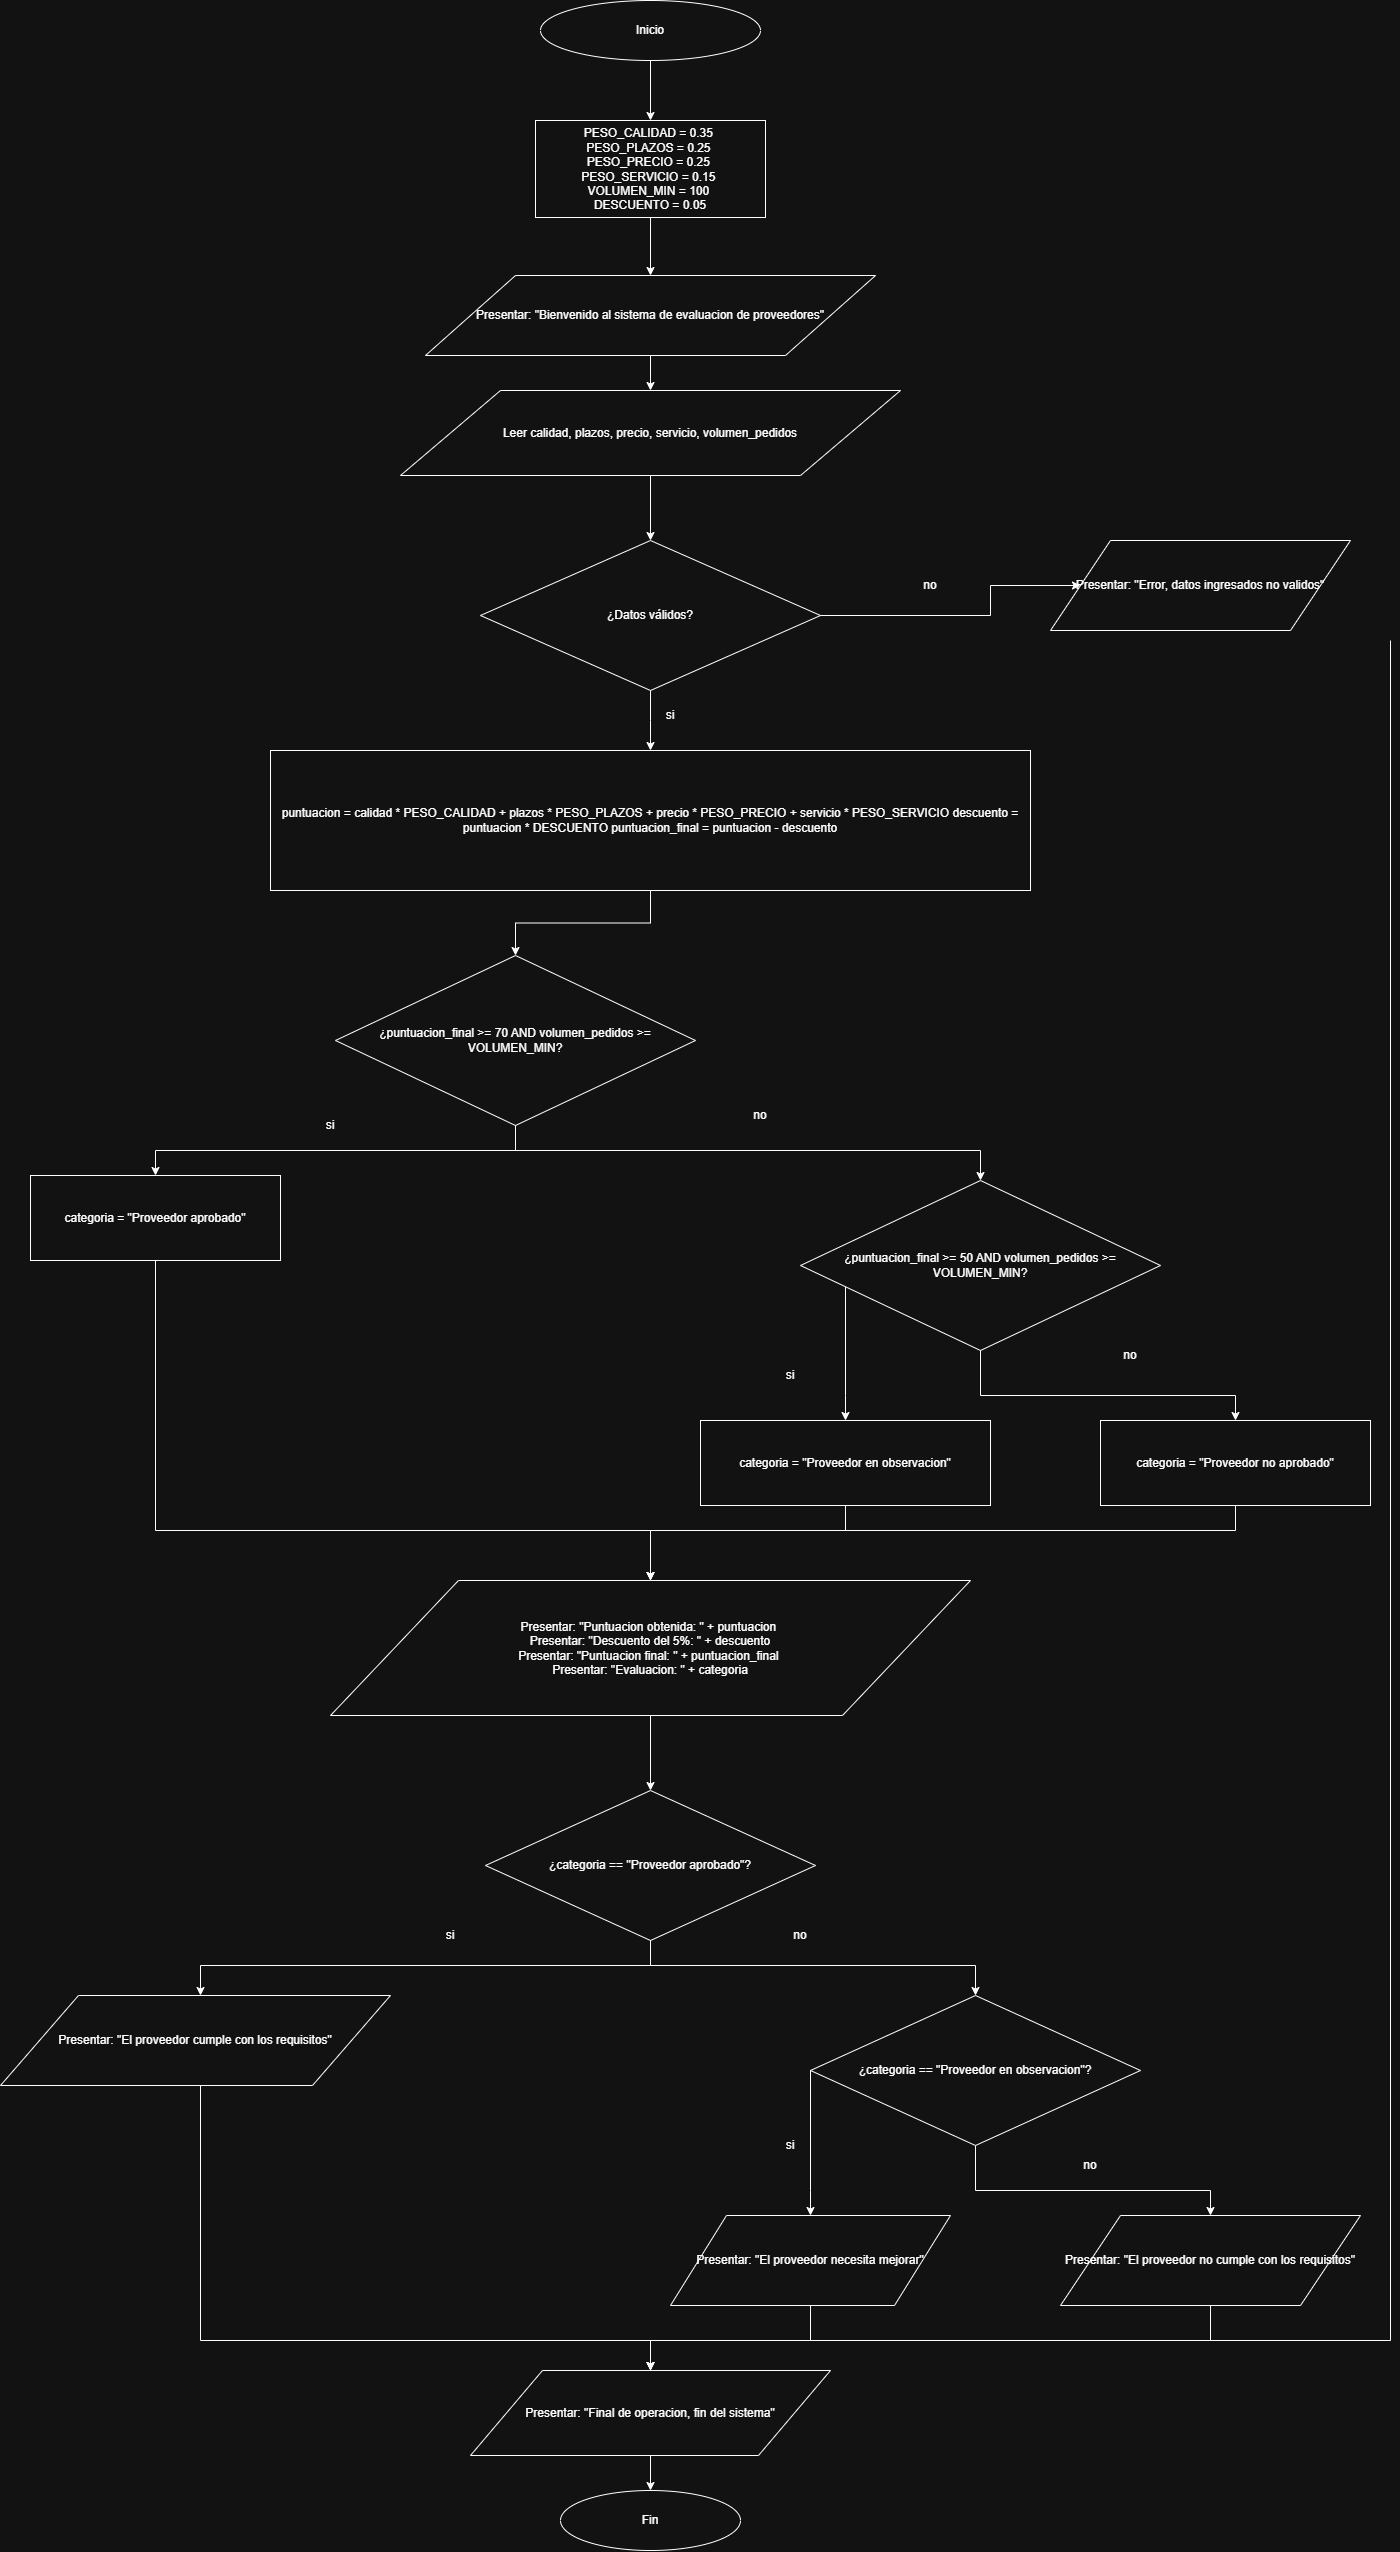

The diagram above was exported from draw.io. Its source (the exported page's mxGraphModel, read from the mxfile embedded in the PNG):
<mxGraphModel dx="2205" dy="1146" grid="1" gridSize="10" guides="1" tooltips="1" connect="1" arrows="1" fold="1" page="1" pageScale="1" pageWidth="827" pageHeight="1169" math="0" shadow="0">
  <root>
    <mxCell id="0" />
    <mxCell id="1" parent="0" />
    <mxCell id="kIiokno9g1vQExIzd8u9-45" parent="1" style="ellipse;html=1;align=center;verticalAlign=middle;whiteSpace=wrap;" value="Inicio" vertex="1">
      <mxGeometry height="60" width="220" x="540" y="10" as="geometry" />
    </mxCell>
    <mxCell id="kIiokno9g1vQExIzd8u9-46" parent="1" style="html=1;align=center;verticalAlign=middle;whiteSpace=wrap;" value="PESO_CALIDAD = 0.35&amp;nbsp;&lt;div&gt;PESO_PLAZOS = 0.25&amp;nbsp;&lt;/div&gt;&lt;div&gt;PESO_PRECIO = 0.25&amp;nbsp;&lt;/div&gt;&lt;div&gt;PESO_SERVICIO = 0.15&amp;nbsp;&lt;/div&gt;&lt;div&gt;VOLUMEN_MIN = 100&amp;nbsp;&lt;/div&gt;&lt;div&gt;DESCUENTO = 0.05&lt;/div&gt;" vertex="1">
      <mxGeometry height="97" width="230" x="535" y="130" as="geometry" />
    </mxCell>
    <mxCell id="kIiokno9g1vQExIzd8u9-47" parent="1" style="shape=parallelogram;perimeter=parallelogramPerimeter;html=1;align=center;verticalAlign=middle;whiteSpace=wrap;" value="Presentar: &quot;Bienvenido al sistema de evaluacion de proveedores&quot;" vertex="1">
      <mxGeometry height="80" width="450" x="425" y="285" as="geometry" />
    </mxCell>
    <mxCell id="kIiokno9g1vQExIzd8u9-48" parent="1" style="shape=parallelogram;perimeter=parallelogramPerimeter;html=1;align=center;verticalAlign=middle;whiteSpace=wrap;" value="Leer calidad, plazos, precio, servicio, volumen_pedidos" vertex="1">
      <mxGeometry height="85" width="500" x="400" y="400" as="geometry" />
    </mxCell>
    <mxCell id="kIiokno9g1vQExIzd8u9-49" parent="1" style="rhombus;html=1;align=center;verticalAlign=middle;whiteSpace=wrap;" value="¿Datos válidos?" vertex="1">
      <mxGeometry height="150" width="340" x="480" y="550" as="geometry" />
    </mxCell>
    <mxCell id="kIiokno9g1vQExIzd8u9-50" parent="1" style="html=1;align=center;verticalAlign=middle;whiteSpace=wrap;" value="puntuacion = calidad * PESO_CALIDAD + plazos * PESO_PLAZOS + precio * PESO_PRECIO + servicio * PESO_SERVICIO descuento = puntuacion * DESCUENTO puntuacion_final = puntuacion - descuento" vertex="1">
      <mxGeometry height="140" width="760" x="270" y="760" as="geometry" />
    </mxCell>
    <mxCell id="kIiokno9g1vQExIzd8u9-51" parent="1" style="rhombus;html=1;align=center;verticalAlign=middle;whiteSpace=wrap;" value="¿puntuacion_final &gt;= 70 AND volumen_pedidos &gt;= VOLUMEN_MIN?" vertex="1">
      <mxGeometry height="170" width="360" x="335" y="965" as="geometry" />
    </mxCell>
    <mxCell id="kIiokno9g1vQExIzd8u9-52" parent="1" style="html=1;align=center;verticalAlign=middle;whiteSpace=wrap;" value="categoria = &quot;Proveedor aprobado&quot;" vertex="1">
      <mxGeometry height="85" width="250" x="30" y="1185" as="geometry" />
    </mxCell>
    <mxCell id="kIiokno9g1vQExIzd8u9-53" parent="1" style="rhombus;html=1;align=center;verticalAlign=middle;whiteSpace=wrap;" value="¿puntuacion_final &gt;= 50 AND volumen_pedidos &gt;= VOLUMEN_MIN?" vertex="1">
      <mxGeometry height="170" width="360" x="800" y="1190" as="geometry" />
    </mxCell>
    <mxCell id="kIiokno9g1vQExIzd8u9-54" parent="1" style="html=1;align=center;verticalAlign=middle;whiteSpace=wrap;" value="categoria = &quot;Proveedor en observacion&quot;" vertex="1">
      <mxGeometry height="85" width="290" x="700" y="1430" as="geometry" />
    </mxCell>
    <mxCell id="kIiokno9g1vQExIzd8u9-55" parent="1" style="html=1;align=center;verticalAlign=middle;whiteSpace=wrap;" value="categoria = &quot;Proveedor no aprobado&quot;" vertex="1">
      <mxGeometry height="85" width="270" x="1100" y="1430" as="geometry" />
    </mxCell>
    <mxCell id="kIiokno9g1vQExIzd8u9-56" parent="1" style="shape=parallelogram;perimeter=parallelogramPerimeter;html=1;align=center;verticalAlign=middle;whiteSpace=wrap;" value="Presentar: &quot;Puntuacion obtenida: &quot; + puntuacion&amp;nbsp;&lt;div&gt;Presentar: &quot;Descuento del 5%: &quot; + descuento&lt;/div&gt;&lt;div&gt;Presentar: &quot;Puntuacion final: &quot; + puntuacion_final&amp;nbsp;&lt;/div&gt;&lt;div&gt;Presentar: &quot;Evaluacion: &quot; + categoria&lt;/div&gt;" vertex="1">
      <mxGeometry height="135" width="640" x="330" y="1590" as="geometry" />
    </mxCell>
    <mxCell id="kIiokno9g1vQExIzd8u9-57" parent="1" style="rhombus;html=1;align=center;verticalAlign=middle;whiteSpace=wrap;" value="¿categoria == &quot;Proveedor aprobado&quot;?" vertex="1">
      <mxGeometry height="150" width="330" x="485" y="1800" as="geometry" />
    </mxCell>
    <mxCell id="kIiokno9g1vQExIzd8u9-58" parent="1" style="shape=parallelogram;perimeter=parallelogramPerimeter;html=1;align=center;verticalAlign=middle;whiteSpace=wrap;" value="Presentar: &quot;El proveedor cumple con los requisitos&quot;" vertex="1">
      <mxGeometry height="90" width="390" y="2005" as="geometry" />
    </mxCell>
    <mxCell id="kIiokno9g1vQExIzd8u9-59" parent="1" style="rhombus;html=1;align=center;verticalAlign=middle;whiteSpace=wrap;" value="¿categoria == &quot;Proveedor en observacion&quot;?" vertex="1">
      <mxGeometry height="150" width="330" x="810" y="2005" as="geometry" />
    </mxCell>
    <mxCell id="kIiokno9g1vQExIzd8u9-60" parent="1" style="shape=parallelogram;perimeter=parallelogramPerimeter;html=1;align=center;verticalAlign=middle;whiteSpace=wrap;" value="Presentar: &quot;El proveedor necesita mejorar&quot;" vertex="1">
      <mxGeometry height="90" width="280" x="670" y="2225" as="geometry" />
    </mxCell>
    <mxCell id="kIiokno9g1vQExIzd8u9-61" parent="1" style="shape=parallelogram;perimeter=parallelogramPerimeter;html=1;align=center;verticalAlign=middle;whiteSpace=wrap;" value="Presentar: &quot;El proveedor no cumple con los requisitos&quot;" vertex="1">
      <mxGeometry height="90" width="300" x="1060" y="2225" as="geometry" />
    </mxCell>
    <mxCell id="kIiokno9g1vQExIzd8u9-62" parent="1" style="shape=parallelogram;perimeter=parallelogramPerimeter;html=1;align=center;verticalAlign=middle;whiteSpace=wrap;" value="Presentar: &quot;Error, datos ingresados no validos&quot;" vertex="1">
      <mxGeometry height="90" width="300" x="1050" y="550" as="geometry" />
    </mxCell>
    <mxCell id="kIiokno9g1vQExIzd8u9-63" parent="1" style="shape=parallelogram;perimeter=parallelogramPerimeter;html=1;align=center;verticalAlign=middle;whiteSpace=wrap;" value="Presentar: &quot;Final de operacion, fin del sistema&quot;" vertex="1">
      <mxGeometry height="85" width="360" x="470" y="2380" as="geometry" />
    </mxCell>
    <mxCell id="kIiokno9g1vQExIzd8u9-64" parent="1" style="ellipse;html=1;align=center;verticalAlign=middle;whiteSpace=wrap;" value="Fin" vertex="1">
      <mxGeometry height="60" width="180" x="560" y="2500" as="geometry" />
    </mxCell>
    <mxCell id="kIiokno9g1vQExIzd8u9-65" edge="1" parent="1" source="kIiokno9g1vQExIzd8u9-45" style="edgeStyle=orthogonalEdgeStyle;rounded=0;orthogonalLoop=1;jettySize=auto;html=1;fontColor=#FFFFFF;" target="kIiokno9g1vQExIzd8u9-46" value="">
      <mxGeometry relative="1" as="geometry" />
    </mxCell>
    <mxCell id="kIiokno9g1vQExIzd8u9-66" edge="1" parent="1" source="kIiokno9g1vQExIzd8u9-46" style="edgeStyle=orthogonalEdgeStyle;rounded=0;orthogonalLoop=1;jettySize=auto;html=1;fontColor=#FFFFFF;" target="kIiokno9g1vQExIzd8u9-47" value="">
      <mxGeometry relative="1" as="geometry" />
    </mxCell>
    <mxCell id="kIiokno9g1vQExIzd8u9-67" edge="1" parent="1" source="kIiokno9g1vQExIzd8u9-47" style="edgeStyle=orthogonalEdgeStyle;rounded=0;orthogonalLoop=1;jettySize=auto;html=1;fontColor=#FFFFFF;" target="kIiokno9g1vQExIzd8u9-48" value="">
      <mxGeometry relative="1" as="geometry" />
    </mxCell>
    <mxCell id="kIiokno9g1vQExIzd8u9-68" edge="1" parent="1" source="kIiokno9g1vQExIzd8u9-48" style="edgeStyle=orthogonalEdgeStyle;rounded=0;orthogonalLoop=1;jettySize=auto;html=1;fontColor=#FFFFFF;" target="kIiokno9g1vQExIzd8u9-49" value="">
      <mxGeometry relative="1" as="geometry" />
    </mxCell>
    <mxCell id="kIiokno9g1vQExIzd8u9-69" edge="1" parent="1" source="kIiokno9g1vQExIzd8u9-49" style="edgeStyle=orthogonalEdgeStyle;rounded=0;orthogonalLoop=1;jettySize=auto;html=1;fontColor=#FFFFFF;" target="kIiokno9g1vQExIzd8u9-50" value="">
      <mxGeometry relative="1" as="geometry">
        <Array as="points">
          <mxPoint x="650" y="730" />
        </Array>
      </mxGeometry>
    </mxCell>
    <mxCell id="kIiokno9g1vQExIzd8u9-70" edge="1" parent="1" source="kIiokno9g1vQExIzd8u9-49" style="edgeStyle=orthogonalEdgeStyle;rounded=0;orthogonalLoop=1;jettySize=auto;html=1;fontColor=#FFFFFF;" target="kIiokno9g1vQExIzd8u9-62" value="">
      <mxGeometry relative="1" as="geometry">
        <Array as="points">
          <mxPoint x="990" y="625" />
        </Array>
      </mxGeometry>
    </mxCell>
    <mxCell id="kIiokno9g1vQExIzd8u9-71" edge="1" parent="1" source="kIiokno9g1vQExIzd8u9-50" style="edgeStyle=orthogonalEdgeStyle;rounded=0;orthogonalLoop=1;jettySize=auto;html=1;fontColor=#FFFFFF;" target="kIiokno9g1vQExIzd8u9-51" value="">
      <mxGeometry relative="1" as="geometry" />
    </mxCell>
    <mxCell id="kIiokno9g1vQExIzd8u9-72" edge="1" parent="1" source="kIiokno9g1vQExIzd8u9-51" style="edgeStyle=orthogonalEdgeStyle;rounded=0;orthogonalLoop=1;jettySize=auto;html=1;fontColor=#FFFFFF;" target="kIiokno9g1vQExIzd8u9-52" value="">
      <mxGeometry relative="1" as="geometry">
        <Array as="points">
          <mxPoint x="155" y="1160" />
        </Array>
      </mxGeometry>
    </mxCell>
    <mxCell id="kIiokno9g1vQExIzd8u9-73" edge="1" parent="1" source="kIiokno9g1vQExIzd8u9-51" style="edgeStyle=orthogonalEdgeStyle;rounded=0;orthogonalLoop=1;jettySize=auto;html=1;fontColor=#FFFFFF;" target="kIiokno9g1vQExIzd8u9-53" value="">
      <mxGeometry relative="1" as="geometry">
        <Array as="points">
          <mxPoint x="980" y="1160" />
        </Array>
      </mxGeometry>
    </mxCell>
    <mxCell id="kIiokno9g1vQExIzd8u9-74" edge="1" parent="1" source="kIiokno9g1vQExIzd8u9-53" style="edgeStyle=orthogonalEdgeStyle;rounded=0;orthogonalLoop=1;jettySize=auto;html=1;fontColor=#FFFFFF;" target="kIiokno9g1vQExIzd8u9-54" value="">
      <mxGeometry relative="1" as="geometry">
        <Array as="points">
          <mxPoint x="845" y="1405" />
        </Array>
      </mxGeometry>
    </mxCell>
    <mxCell id="kIiokno9g1vQExIzd8u9-75" edge="1" parent="1" source="kIiokno9g1vQExIzd8u9-53" style="edgeStyle=orthogonalEdgeStyle;rounded=0;orthogonalLoop=1;jettySize=auto;html=1;fontColor=#FFFFFF;" target="kIiokno9g1vQExIzd8u9-55" value="">
      <mxGeometry relative="1" as="geometry">
        <Array as="points">
          <mxPoint x="1235" y="1405" />
        </Array>
      </mxGeometry>
    </mxCell>
    <mxCell id="kIiokno9g1vQExIzd8u9-76" edge="1" parent="1" source="kIiokno9g1vQExIzd8u9-52" style="edgeStyle=orthogonalEdgeStyle;rounded=0;orthogonalLoop=1;jettySize=auto;html=1;fontColor=#FFFFFF;" target="kIiokno9g1vQExIzd8u9-56" value="">
      <mxGeometry relative="1" as="geometry">
        <Array as="points">
          <mxPoint x="155" y="1540" />
          <mxPoint x="650" y="1540" />
        </Array>
      </mxGeometry>
    </mxCell>
    <mxCell id="kIiokno9g1vQExIzd8u9-77" edge="1" parent="1" source="kIiokno9g1vQExIzd8u9-54" style="edgeStyle=orthogonalEdgeStyle;rounded=0;orthogonalLoop=1;jettySize=auto;html=1;fontColor=#FFFFFF;" target="kIiokno9g1vQExIzd8u9-56" value="">
      <mxGeometry relative="1" as="geometry">
        <Array as="points">
          <mxPoint x="845" y="1540" />
          <mxPoint x="650" y="1540" />
        </Array>
      </mxGeometry>
    </mxCell>
    <mxCell id="kIiokno9g1vQExIzd8u9-78" edge="1" parent="1" source="kIiokno9g1vQExIzd8u9-55" style="edgeStyle=orthogonalEdgeStyle;rounded=0;orthogonalLoop=1;jettySize=auto;html=1;fontColor=#FFFFFF;" target="kIiokno9g1vQExIzd8u9-56" value="">
      <mxGeometry relative="1" as="geometry">
        <Array as="points">
          <mxPoint x="1235" y="1540" />
          <mxPoint x="650" y="1540" />
        </Array>
      </mxGeometry>
    </mxCell>
    <mxCell id="kIiokno9g1vQExIzd8u9-79" edge="1" parent="1" source="kIiokno9g1vQExIzd8u9-56" style="edgeStyle=orthogonalEdgeStyle;rounded=0;orthogonalLoop=1;jettySize=auto;html=1;fontColor=#FFFFFF;" target="kIiokno9g1vQExIzd8u9-57" value="">
      <mxGeometry relative="1" as="geometry" />
    </mxCell>
    <mxCell id="kIiokno9g1vQExIzd8u9-80" edge="1" parent="1" source="kIiokno9g1vQExIzd8u9-57" style="edgeStyle=orthogonalEdgeStyle;rounded=0;orthogonalLoop=1;jettySize=auto;html=1;fontColor=#FFFFFF;" target="kIiokno9g1vQExIzd8u9-58" value="">
      <mxGeometry relative="1" as="geometry">
        <Array as="points">
          <mxPoint x="200" y="1975" />
        </Array>
      </mxGeometry>
    </mxCell>
    <mxCell id="kIiokno9g1vQExIzd8u9-81" edge="1" parent="1" source="kIiokno9g1vQExIzd8u9-57" style="edgeStyle=orthogonalEdgeStyle;rounded=0;orthogonalLoop=1;jettySize=auto;html=1;fontColor=#FFFFFF;" target="kIiokno9g1vQExIzd8u9-59" value="">
      <mxGeometry relative="1" as="geometry">
        <Array as="points">
          <mxPoint x="975" y="1975" />
        </Array>
      </mxGeometry>
    </mxCell>
    <mxCell id="kIiokno9g1vQExIzd8u9-82" edge="1" parent="1" source="kIiokno9g1vQExIzd8u9-59" style="edgeStyle=orthogonalEdgeStyle;rounded=0;orthogonalLoop=1;jettySize=auto;html=1;fontColor=#FFFFFF;" target="kIiokno9g1vQExIzd8u9-60" value="">
      <mxGeometry relative="1" as="geometry">
        <Array as="points">
          <mxPoint x="810" y="2200" />
        </Array>
      </mxGeometry>
    </mxCell>
    <mxCell id="kIiokno9g1vQExIzd8u9-83" edge="1" parent="1" source="kIiokno9g1vQExIzd8u9-59" style="edgeStyle=orthogonalEdgeStyle;rounded=0;orthogonalLoop=1;jettySize=auto;html=1;fontColor=#FFFFFF;" target="kIiokno9g1vQExIzd8u9-61" value="">
      <mxGeometry relative="1" as="geometry">
        <Array as="points">
          <mxPoint x="1210" y="2200" />
        </Array>
      </mxGeometry>
    </mxCell>
    <mxCell id="kIiokno9g1vQExIzd8u9-84" edge="1" parent="1" source="kIiokno9g1vQExIzd8u9-58" style="edgeStyle=orthogonalEdgeStyle;rounded=0;orthogonalLoop=1;jettySize=auto;html=1;fontColor=#FFFFFF;" target="kIiokno9g1vQExIzd8u9-63" value="">
      <mxGeometry relative="1" as="geometry">
        <Array as="points">
          <mxPoint x="200" y="2350" />
          <mxPoint x="650" y="2350" />
        </Array>
      </mxGeometry>
    </mxCell>
    <mxCell id="kIiokno9g1vQExIzd8u9-85" edge="1" parent="1" source="kIiokno9g1vQExIzd8u9-60" style="edgeStyle=orthogonalEdgeStyle;rounded=0;orthogonalLoop=1;jettySize=auto;html=1;fontColor=#FFFFFF;" target="kIiokno9g1vQExIzd8u9-63" value="">
      <mxGeometry relative="1" as="geometry">
        <Array as="points">
          <mxPoint x="810" y="2350" />
          <mxPoint x="650" y="2350" />
        </Array>
      </mxGeometry>
    </mxCell>
    <mxCell id="kIiokno9g1vQExIzd8u9-86" edge="1" parent="1" source="kIiokno9g1vQExIzd8u9-61" style="edgeStyle=orthogonalEdgeStyle;rounded=0;orthogonalLoop=1;jettySize=auto;html=1;fontColor=#FFFFFF;" target="kIiokno9g1vQExIzd8u9-63" value="">
      <mxGeometry relative="1" as="geometry">
        <Array as="points">
          <mxPoint x="1210" y="2350" />
          <mxPoint x="650" y="2350" />
        </Array>
      </mxGeometry>
    </mxCell>
    <mxCell id="kIiokno9g1vQExIzd8u9-87" edge="1" parent="1" style="edgeStyle=orthogonalEdgeStyle;rounded=0;orthogonalLoop=1;jettySize=auto;html=1;fontColor=#FFFFFF;entryX=0.5;entryY=0;entryDx=0;entryDy=0;" target="kIiokno9g1vQExIzd8u9-63" value="">
      <mxGeometry relative="1" x="-0.0729" as="geometry">
        <Array as="points">
          <mxPoint x="1390" y="2350" />
          <mxPoint x="650" y="2350" />
        </Array>
        <mxPoint x="1390" y="650" as="sourcePoint" />
        <mxPoint x="840" y="2390" as="targetPoint" />
      </mxGeometry>
    </mxCell>
    <mxCell id="kIiokno9g1vQExIzd8u9-88" edge="1" parent="1" source="kIiokno9g1vQExIzd8u9-63" style="edgeStyle=orthogonalEdgeStyle;rounded=0;orthogonalLoop=1;jettySize=auto;html=1;fontColor=#FFFFFF;" target="kIiokno9g1vQExIzd8u9-64" value="">
      <mxGeometry relative="1" as="geometry" />
    </mxCell>
    <mxCell id="kIiokno9g1vQExIzd8u9-89" parent="1" style="text;html=1;whiteSpace=wrap;strokeColor=none;fillColor=none;align=center;verticalAlign=middle;rounded=0;" value="no" vertex="1">
      <mxGeometry height="30" width="60" x="900" y="580" as="geometry" />
    </mxCell>
    <mxCell id="kIiokno9g1vQExIzd8u9-91" parent="1" style="text;html=1;whiteSpace=wrap;strokeColor=none;fillColor=none;align=center;verticalAlign=middle;rounded=0;" value="si" vertex="1">
      <mxGeometry height="30" width="60" x="640" y="710" as="geometry" />
    </mxCell>
    <mxCell id="kIiokno9g1vQExIzd8u9-92" parent="1" style="text;html=1;whiteSpace=wrap;strokeColor=none;fillColor=none;align=center;verticalAlign=middle;rounded=0;" value="si" vertex="1">
      <mxGeometry height="30" width="60" x="300" y="1120" as="geometry" />
    </mxCell>
    <mxCell id="kIiokno9g1vQExIzd8u9-93" parent="1" style="text;html=1;whiteSpace=wrap;strokeColor=none;fillColor=none;align=center;verticalAlign=middle;rounded=0;" value="no" vertex="1">
      <mxGeometry height="30" width="60" x="730" y="1110" as="geometry" />
    </mxCell>
    <mxCell id="kIiokno9g1vQExIzd8u9-94" parent="1" style="text;html=1;whiteSpace=wrap;strokeColor=none;fillColor=none;align=center;verticalAlign=middle;rounded=0;" value="si" vertex="1">
      <mxGeometry height="30" width="60" x="760" y="1370" as="geometry" />
    </mxCell>
    <mxCell id="kIiokno9g1vQExIzd8u9-95" parent="1" style="text;html=1;whiteSpace=wrap;strokeColor=none;fillColor=none;align=center;verticalAlign=middle;rounded=0;" value="no" vertex="1">
      <mxGeometry height="30" width="60" x="1100" y="1350" as="geometry" />
    </mxCell>
    <mxCell id="kIiokno9g1vQExIzd8u9-96" parent="1" style="text;html=1;whiteSpace=wrap;strokeColor=none;fillColor=none;align=center;verticalAlign=middle;rounded=0;" value="si" vertex="1">
      <mxGeometry height="30" width="60" x="420" y="1930" as="geometry" />
    </mxCell>
    <mxCell id="kIiokno9g1vQExIzd8u9-97" parent="1" style="text;html=1;whiteSpace=wrap;strokeColor=none;fillColor=none;align=center;verticalAlign=middle;rounded=0;" value="no" vertex="1">
      <mxGeometry height="30" width="60" x="770" y="1930" as="geometry" />
    </mxCell>
    <mxCell id="kIiokno9g1vQExIzd8u9-99" parent="1" style="text;html=1;whiteSpace=wrap;strokeColor=none;fillColor=none;align=center;verticalAlign=middle;rounded=0;" value="si" vertex="1">
      <mxGeometry height="30" width="60" x="760" y="2140" as="geometry" />
    </mxCell>
    <mxCell id="kIiokno9g1vQExIzd8u9-100" parent="1" style="text;html=1;whiteSpace=wrap;strokeColor=none;fillColor=none;align=center;verticalAlign=middle;rounded=0;" value="no" vertex="1">
      <mxGeometry height="30" width="60" x="1060" y="2160" as="geometry" />
    </mxCell>
  </root>
</mxGraphModel>